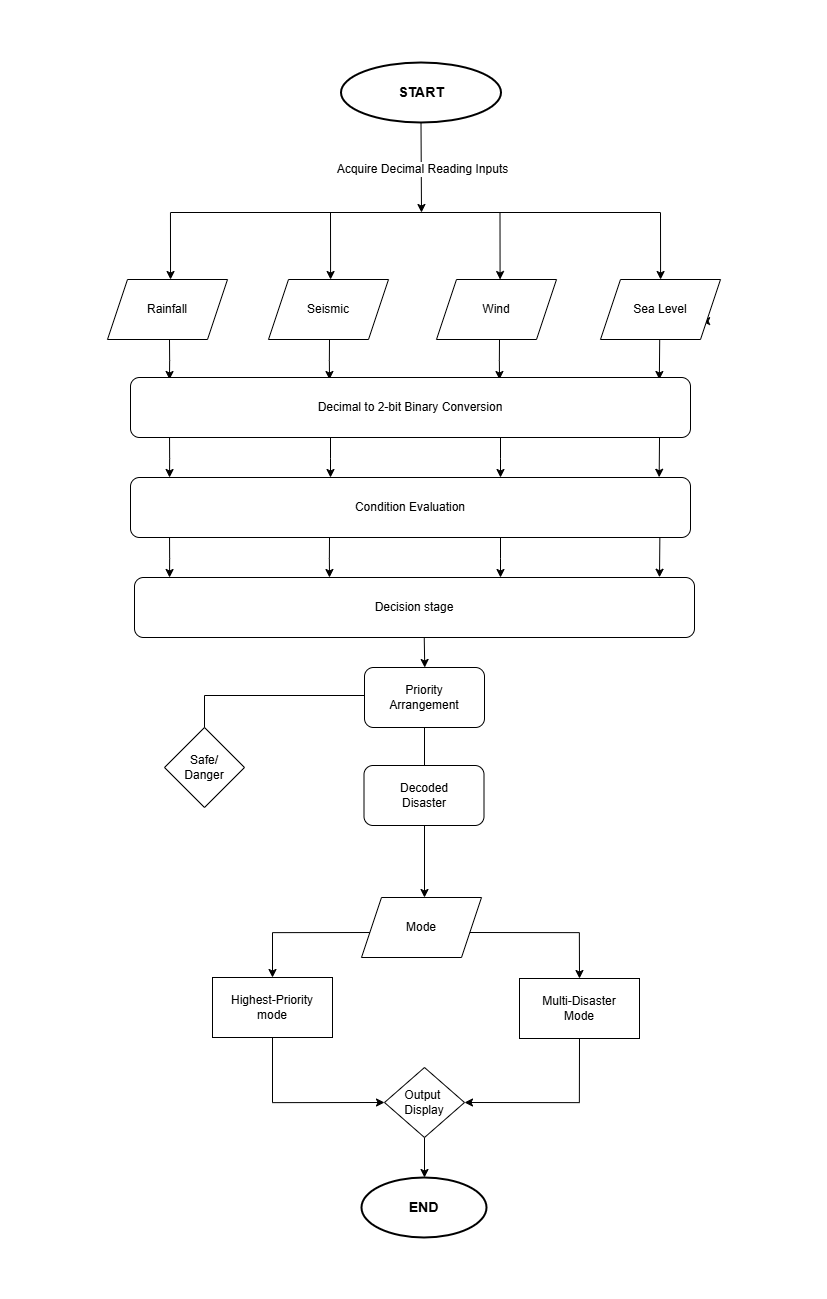

The diagram above was exported from draw.io. Its source (the exported page's mxGraphModel, read from the mxfile embedded in the PNG):
<mxGraphModel dx="2246" dy="1191" grid="1" gridSize="10" guides="1" tooltips="1" connect="1" arrows="1" fold="1" page="1" pageScale="1" pageWidth="827" pageHeight="1299" background="#FFFFFF" math="0" shadow="0">
  <root>
    <mxCell id="0" />
    <mxCell id="1" parent="0" />
    <mxCell id="15JkRC_udoDyV0gOJ-DU-34" value="&lt;font style=&quot;font-size: 14px;&quot;&gt;&lt;b&gt;START&lt;/b&gt;&lt;/font&gt;" style="ellipse;whiteSpace=wrap;html=1;strokeWidth=2;" parent="1" vertex="1">
      <mxGeometry x="340.5" y="62" width="160" height="60" as="geometry" />
    </mxCell>
    <mxCell id="15JkRC_udoDyV0gOJ-DU-36" style="edgeStyle=orthogonalEdgeStyle;rounded=0;orthogonalLoop=1;jettySize=auto;html=1;exitX=1;exitY=0.75;exitDx=0;exitDy=0;entryX=0.5;entryY=0;entryDx=0;entryDy=0;" parent="1" source="15JkRC_udoDyV0gOJ-DU-51" edge="1">
      <mxGeometry relative="1" as="geometry">
        <mxPoint x="701" y="319" as="targetPoint" />
      </mxGeometry>
    </mxCell>
    <mxCell id="15JkRC_udoDyV0gOJ-DU-39" value="Condition Evaluation" style="rounded=1;whiteSpace=wrap;html=1;" parent="1" vertex="1">
      <mxGeometry x="130" y="477" width="560" height="60" as="geometry" />
    </mxCell>
    <mxCell id="15JkRC_udoDyV0gOJ-DU-41" value="Decision stage" style="rounded=1;whiteSpace=wrap;html=1;" parent="1" vertex="1">
      <mxGeometry x="134" y="577" width="560" height="60" as="geometry" />
    </mxCell>
    <mxCell id="15JkRC_udoDyV0gOJ-DU-42" value="Seismic" style="shape=parallelogram;perimeter=parallelogramPerimeter;whiteSpace=wrap;html=1;fixedSize=1;" parent="1" vertex="1">
      <mxGeometry x="268" y="279" width="120" height="60" as="geometry" />
    </mxCell>
    <mxCell id="15JkRC_udoDyV0gOJ-DU-43" style="edgeStyle=orthogonalEdgeStyle;rounded=0;orthogonalLoop=1;jettySize=auto;html=1;exitX=0.5;exitY=1;exitDx=0;exitDy=0;" parent="1" edge="1">
      <mxGeometry relative="1" as="geometry">
        <mxPoint x="169" y="379" as="targetPoint" />
        <mxPoint x="169" y="339" as="sourcePoint" />
      </mxGeometry>
    </mxCell>
    <mxCell id="15JkRC_udoDyV0gOJ-DU-44" value="Rainfall" style="shape=parallelogram;perimeter=parallelogramPerimeter;whiteSpace=wrap;html=1;fixedSize=1;" parent="1" vertex="1">
      <mxGeometry x="107" y="279" width="120" height="60" as="geometry" />
    </mxCell>
    <mxCell id="15JkRC_udoDyV0gOJ-DU-45" style="edgeStyle=orthogonalEdgeStyle;rounded=0;orthogonalLoop=1;jettySize=auto;html=1;exitX=0.5;exitY=1;exitDx=0;exitDy=0;entryX=0.5;entryY=0;entryDx=0;entryDy=0;" parent="1" source="15JkRC_udoDyV0gOJ-DU-46" edge="1">
      <mxGeometry relative="1" as="geometry">
        <mxPoint x="424" y="896.9999999999999" as="targetPoint" />
      </mxGeometry>
    </mxCell>
    <mxCell id="15JkRC_udoDyV0gOJ-DU-46" value="Priority&lt;div&gt;Arrangement&lt;/div&gt;" style="rounded=1;whiteSpace=wrap;html=1;" parent="1" vertex="1">
      <mxGeometry x="364" y="667" width="120" height="60" as="geometry" />
    </mxCell>
    <mxCell id="15JkRC_udoDyV0gOJ-DU-47" style="edgeStyle=orthogonalEdgeStyle;rounded=0;orthogonalLoop=1;jettySize=auto;html=1;exitX=0;exitY=0.5;exitDx=0;exitDy=0;entryX=0.5;entryY=0;entryDx=0;entryDy=0;" parent="1" target="15JkRC_udoDyV0gOJ-DU-53" edge="1">
      <mxGeometry relative="1" as="geometry">
        <mxPoint x="384" y="931.9999999999999" as="sourcePoint" />
      </mxGeometry>
    </mxCell>
    <mxCell id="15JkRC_udoDyV0gOJ-DU-48" style="edgeStyle=orthogonalEdgeStyle;rounded=0;orthogonalLoop=1;jettySize=auto;html=1;exitX=1;exitY=0.5;exitDx=0;exitDy=0;entryX=0.5;entryY=0;entryDx=0;entryDy=0;" parent="1" target="15JkRC_udoDyV0gOJ-DU-55" edge="1">
      <mxGeometry relative="1" as="geometry">
        <mxPoint x="463.9999999999999" y="931.9999999999999" as="sourcePoint" />
      </mxGeometry>
    </mxCell>
    <mxCell id="15JkRC_udoDyV0gOJ-DU-51" value="Sea Level" style="shape=parallelogram;perimeter=parallelogramPerimeter;whiteSpace=wrap;html=1;fixedSize=1;" parent="1" vertex="1">
      <mxGeometry x="600" y="279" width="120" height="60" as="geometry" />
    </mxCell>
    <mxCell id="15JkRC_udoDyV0gOJ-DU-52" style="edgeStyle=orthogonalEdgeStyle;rounded=0;orthogonalLoop=1;jettySize=auto;html=1;exitX=0.5;exitY=1;exitDx=0;exitDy=0;entryX=0;entryY=0.5;entryDx=0;entryDy=0;" parent="1" source="15JkRC_udoDyV0gOJ-DU-53" target="15JkRC_udoDyV0gOJ-DU-57" edge="1">
      <mxGeometry relative="1" as="geometry" />
    </mxCell>
    <mxCell id="15JkRC_udoDyV0gOJ-DU-53" value="Highest-P&lt;span style=&quot;background-color: transparent; color: light-dark(rgb(0, 0, 0), rgb(255, 255, 255));&quot;&gt;riority&lt;/span&gt;&lt;div&gt;&lt;div&gt;mode&lt;/div&gt;&lt;/div&gt;" style="rounded=0;whiteSpace=wrap;html=1;" parent="1" vertex="1">
      <mxGeometry x="212" y="977" width="120" height="60" as="geometry" />
    </mxCell>
    <mxCell id="15JkRC_udoDyV0gOJ-DU-54" style="edgeStyle=orthogonalEdgeStyle;rounded=0;orthogonalLoop=1;jettySize=auto;html=1;exitX=0.5;exitY=1;exitDx=0;exitDy=0;entryX=1;entryY=0.5;entryDx=0;entryDy=0;" parent="1" source="15JkRC_udoDyV0gOJ-DU-55" target="15JkRC_udoDyV0gOJ-DU-57" edge="1">
      <mxGeometry relative="1" as="geometry" />
    </mxCell>
    <mxCell id="15JkRC_udoDyV0gOJ-DU-55" value="Multi-&lt;span style=&quot;background-color: transparent; color: light-dark(rgb(0, 0, 0), rgb(255, 255, 255));&quot;&gt;Disaster&lt;/span&gt;&lt;div&gt;Mode&lt;/div&gt;" style="rounded=0;whiteSpace=wrap;html=1;" parent="1" vertex="1">
      <mxGeometry x="519" y="978" width="120" height="60" as="geometry" />
    </mxCell>
    <mxCell id="15JkRC_udoDyV0gOJ-DU-56" style="edgeStyle=orthogonalEdgeStyle;rounded=0;orthogonalLoop=1;jettySize=auto;html=1;exitX=0.5;exitY=1;exitDx=0;exitDy=0;" parent="1" source="15JkRC_udoDyV0gOJ-DU-57" edge="1">
      <mxGeometry relative="1" as="geometry">
        <mxPoint x="424" y="1177" as="targetPoint" />
      </mxGeometry>
    </mxCell>
    <mxCell id="15JkRC_udoDyV0gOJ-DU-57" value="Output&amp;nbsp;&lt;div&gt;Display&lt;/div&gt;" style="rhombus;whiteSpace=wrap;html=1;" parent="1" vertex="1">
      <mxGeometry x="384" y="1067" width="80" height="70" as="geometry" />
    </mxCell>
    <mxCell id="15JkRC_udoDyV0gOJ-DU-59" value="Wind" style="shape=parallelogram;perimeter=parallelogramPerimeter;whiteSpace=wrap;html=1;fixedSize=1;" parent="1" vertex="1">
      <mxGeometry x="436" y="279" width="120" height="60" as="geometry" />
    </mxCell>
    <mxCell id="15JkRC_udoDyV0gOJ-DU-62" style="edgeStyle=orthogonalEdgeStyle;rounded=0;orthogonalLoop=1;jettySize=auto;html=1;entryX=0.944;entryY=-0.004;entryDx=0;entryDy=0;entryPerimeter=0;" parent="1" edge="1">
      <mxGeometry relative="1" as="geometry">
        <mxPoint x="659.2" y="339.24" as="sourcePoint" />
        <mxPoint x="658.84" y="379" as="targetPoint" />
      </mxGeometry>
    </mxCell>
    <mxCell id="15JkRC_udoDyV0gOJ-DU-63" style="edgeStyle=orthogonalEdgeStyle;rounded=0;orthogonalLoop=1;jettySize=auto;html=1;exitX=0.5;exitY=1;exitDx=0;exitDy=0;" parent="1" edge="1">
      <mxGeometry relative="1" as="geometry">
        <mxPoint x="169.04000000000002" y="537" as="sourcePoint" />
        <mxPoint x="169.04000000000002" y="577" as="targetPoint" />
      </mxGeometry>
    </mxCell>
    <mxCell id="15JkRC_udoDyV0gOJ-DU-64" style="edgeStyle=orthogonalEdgeStyle;rounded=0;orthogonalLoop=1;jettySize=auto;html=1;entryX=0.352;entryY=0.008;entryDx=0;entryDy=0;entryPerimeter=0;" parent="1" edge="1">
      <mxGeometry relative="1" as="geometry">
        <mxPoint x="329" y="537" as="sourcePoint" />
        <mxPoint x="329" y="577" as="targetPoint" />
      </mxGeometry>
    </mxCell>
    <mxCell id="15JkRC_udoDyV0gOJ-DU-65" style="edgeStyle=orthogonalEdgeStyle;rounded=0;orthogonalLoop=1;jettySize=auto;html=1;entryX=0.652;entryY=0;entryDx=0;entryDy=0;entryPerimeter=0;" parent="1" edge="1">
      <mxGeometry relative="1" as="geometry">
        <mxPoint x="500" y="537" as="sourcePoint" />
        <mxPoint x="500" y="577" as="targetPoint" />
      </mxGeometry>
    </mxCell>
    <mxCell id="15JkRC_udoDyV0gOJ-DU-66" style="edgeStyle=orthogonalEdgeStyle;rounded=0;orthogonalLoop=1;jettySize=auto;html=1;entryX=0.944;entryY=-0.004;entryDx=0;entryDy=0;entryPerimeter=0;" parent="1" edge="1">
      <mxGeometry relative="1" as="geometry">
        <mxPoint x="659.36" y="537" as="sourcePoint" />
        <mxPoint x="659" y="576.76" as="targetPoint" />
      </mxGeometry>
    </mxCell>
    <mxCell id="15JkRC_udoDyV0gOJ-DU-67" style="edgeStyle=orthogonalEdgeStyle;rounded=0;orthogonalLoop=1;jettySize=auto;html=1;entryX=0.421;entryY=-0.012;entryDx=0;entryDy=0;entryPerimeter=0;" parent="1" edge="1">
      <mxGeometry relative="1" as="geometry">
        <mxPoint x="423.73763593380613" y="637.72" as="sourcePoint" />
        <mxPoint x="424.25999999999993" y="667.0000000000001" as="targetPoint" />
      </mxGeometry>
    </mxCell>
    <mxCell id="15JkRC_udoDyV0gOJ-DU-68" value="&lt;font style=&quot;font-size: 14px;&quot;&gt;&lt;b&gt;END&lt;/b&gt;&lt;/font&gt;" style="ellipse;whiteSpace=wrap;html=1;strokeWidth=2;" parent="1" vertex="1">
      <mxGeometry x="361" y="1177" width="125" height="60" as="geometry" />
    </mxCell>
    <mxCell id="15JkRC_udoDyV0gOJ-DU-88" value="" style="endArrow=classic;html=1;rounded=0;exitX=0.5;exitY=1;exitDx=0;exitDy=0;" parent="1" source="15JkRC_udoDyV0gOJ-DU-34" edge="1">
      <mxGeometry relative="1" as="geometry">
        <mxPoint x="360" y="202" as="sourcePoint" />
        <mxPoint x="421" y="212" as="targetPoint" />
      </mxGeometry>
    </mxCell>
    <mxCell id="15JkRC_udoDyV0gOJ-DU-89" value="&lt;font style=&quot;font-size: 12px;&quot;&gt;Acquire Decimal Reading Inputs&lt;/font&gt;" style="edgeLabel;resizable=0;html=1;;align=center;verticalAlign=middle;" parent="15JkRC_udoDyV0gOJ-DU-88" connectable="0" vertex="1">
      <mxGeometry relative="1" as="geometry" />
    </mxCell>
    <mxCell id="15JkRC_udoDyV0gOJ-DU-91" value="" style="endArrow=none;html=1;rounded=0;" parent="1" edge="1">
      <mxGeometry width="50" height="50" relative="1" as="geometry">
        <mxPoint x="170" y="212" as="sourcePoint" />
        <mxPoint x="660" y="212" as="targetPoint" />
      </mxGeometry>
    </mxCell>
    <mxCell id="15JkRC_udoDyV0gOJ-DU-92" value="" style="endArrow=classic;html=1;rounded=0;entryX=0.534;entryY=-0.002;entryDx=0;entryDy=0;entryPerimeter=0;" parent="1" edge="1">
      <mxGeometry width="50" height="50" relative="1" as="geometry">
        <mxPoint x="169.96" y="212.12" as="sourcePoint" />
        <mxPoint x="170.04000000000005" y="279.00000000000006" as="targetPoint" />
      </mxGeometry>
    </mxCell>
    <mxCell id="15JkRC_udoDyV0gOJ-DU-93" value="" style="endArrow=classic;html=1;rounded=0;entryX=0.534;entryY=-0.002;entryDx=0;entryDy=0;entryPerimeter=0;" parent="1" edge="1">
      <mxGeometry width="50" height="50" relative="1" as="geometry">
        <mxPoint x="330" y="212.12" as="sourcePoint" />
        <mxPoint x="330.08000000000004" y="279.00000000000006" as="targetPoint" />
      </mxGeometry>
    </mxCell>
    <mxCell id="15JkRC_udoDyV0gOJ-DU-94" value="" style="endArrow=classic;html=1;rounded=0;entryX=0.534;entryY=-0.002;entryDx=0;entryDy=0;entryPerimeter=0;" parent="1" edge="1">
      <mxGeometry width="50" height="50" relative="1" as="geometry">
        <mxPoint x="499.5" y="212.12" as="sourcePoint" />
        <mxPoint x="499.58000000000004" y="279.00000000000006" as="targetPoint" />
      </mxGeometry>
    </mxCell>
    <mxCell id="15JkRC_udoDyV0gOJ-DU-95" value="" style="endArrow=classic;html=1;rounded=0;entryX=0.534;entryY=-0.002;entryDx=0;entryDy=0;entryPerimeter=0;" parent="1" edge="1">
      <mxGeometry width="50" height="50" relative="1" as="geometry">
        <mxPoint x="660" y="212.12" as="sourcePoint" />
        <mxPoint x="660.08" y="279.00000000000006" as="targetPoint" />
      </mxGeometry>
    </mxCell>
    <mxCell id="15JkRC_udoDyV0gOJ-DU-98" value="Decoded&lt;div&gt;Disaster&lt;/div&gt;" style="rounded=1;whiteSpace=wrap;html=1;" parent="1" vertex="1">
      <mxGeometry x="363.5" y="765" width="120" height="60" as="geometry" />
    </mxCell>
    <mxCell id="15JkRC_udoDyV0gOJ-DU-103" value="" style="endArrow=none;html=1;rounded=0;" parent="1" edge="1">
      <mxGeometry width="50" height="50" relative="1" as="geometry">
        <mxPoint x="204" y="695" as="sourcePoint" />
        <mxPoint x="363.5" y="695" as="targetPoint" />
      </mxGeometry>
    </mxCell>
    <mxCell id="15JkRC_udoDyV0gOJ-DU-104" value="" style="endArrow=none;html=1;rounded=0;" parent="1" edge="1">
      <mxGeometry width="50" height="50" relative="1" as="geometry">
        <mxPoint x="204" y="729" as="sourcePoint" />
        <mxPoint x="204" y="695" as="targetPoint" />
      </mxGeometry>
    </mxCell>
    <mxCell id="15JkRC_udoDyV0gOJ-DU-106" value="Safe/&lt;div&gt;Danger&lt;/div&gt;" style="rhombus;whiteSpace=wrap;html=1;" parent="1" vertex="1">
      <mxGeometry x="164" y="727" width="80" height="80" as="geometry" />
    </mxCell>
    <mxCell id="15JkRC_udoDyV0gOJ-DU-107" value="Mode" style="shape=parallelogram;perimeter=parallelogramPerimeter;whiteSpace=wrap;html=1;fixedSize=1;" parent="1" vertex="1">
      <mxGeometry x="361" y="897" width="120" height="60" as="geometry" />
    </mxCell>
    <mxCell id="Iv6Q_BOHUtK8dhwxttEu-2" style="edgeStyle=orthogonalEdgeStyle;rounded=0;orthogonalLoop=1;jettySize=auto;html=1;exitX=0.5;exitY=1;exitDx=0;exitDy=0;" edge="1" parent="1">
      <mxGeometry relative="1" as="geometry">
        <mxPoint x="329" y="379" as="targetPoint" />
        <mxPoint x="329" y="339" as="sourcePoint" />
      </mxGeometry>
    </mxCell>
    <mxCell id="Iv6Q_BOHUtK8dhwxttEu-3" style="edgeStyle=orthogonalEdgeStyle;rounded=0;orthogonalLoop=1;jettySize=auto;html=1;exitX=0.5;exitY=1;exitDx=0;exitDy=0;" edge="1" parent="1">
      <mxGeometry relative="1" as="geometry">
        <mxPoint x="499.00000000000006" y="379" as="targetPoint" />
        <mxPoint x="499.00000000000006" y="339" as="sourcePoint" />
      </mxGeometry>
    </mxCell>
    <mxCell id="Iv6Q_BOHUtK8dhwxttEu-4" value="Decimal to 2-bit Binary Conversion" style="rounded=1;whiteSpace=wrap;html=1;" vertex="1" parent="1">
      <mxGeometry x="130" y="377" width="560" height="60" as="geometry" />
    </mxCell>
    <mxCell id="Iv6Q_BOHUtK8dhwxttEu-5" style="edgeStyle=orthogonalEdgeStyle;rounded=0;orthogonalLoop=1;jettySize=auto;html=1;exitX=0.5;exitY=1;exitDx=0;exitDy=0;" edge="1" parent="1">
      <mxGeometry relative="1" as="geometry">
        <mxPoint x="169.03999999999996" y="437" as="sourcePoint" />
        <mxPoint x="169.03999999999996" y="477" as="targetPoint" />
      </mxGeometry>
    </mxCell>
    <mxCell id="Iv6Q_BOHUtK8dhwxttEu-6" style="edgeStyle=orthogonalEdgeStyle;rounded=0;orthogonalLoop=1;jettySize=auto;html=1;entryX=0.352;entryY=0.008;entryDx=0;entryDy=0;entryPerimeter=0;" edge="1" parent="1">
      <mxGeometry relative="1" as="geometry">
        <mxPoint x="330" y="437" as="sourcePoint" />
        <mxPoint x="330" y="477" as="targetPoint" />
      </mxGeometry>
    </mxCell>
    <mxCell id="Iv6Q_BOHUtK8dhwxttEu-7" style="edgeStyle=orthogonalEdgeStyle;rounded=0;orthogonalLoop=1;jettySize=auto;html=1;entryX=0.652;entryY=0;entryDx=0;entryDy=0;entryPerimeter=0;" edge="1" parent="1">
      <mxGeometry relative="1" as="geometry">
        <mxPoint x="500" y="437" as="sourcePoint" />
        <mxPoint x="500" y="477" as="targetPoint" />
      </mxGeometry>
    </mxCell>
    <mxCell id="Iv6Q_BOHUtK8dhwxttEu-8" style="edgeStyle=orthogonalEdgeStyle;rounded=0;orthogonalLoop=1;jettySize=auto;html=1;entryX=0.944;entryY=-0.004;entryDx=0;entryDy=0;entryPerimeter=0;" edge="1" parent="1">
      <mxGeometry relative="1" as="geometry">
        <mxPoint x="659.0200000000001" y="437" as="sourcePoint" />
        <mxPoint x="658.66" y="476.76" as="targetPoint" />
      </mxGeometry>
    </mxCell>
  </root>
</mxGraphModel>